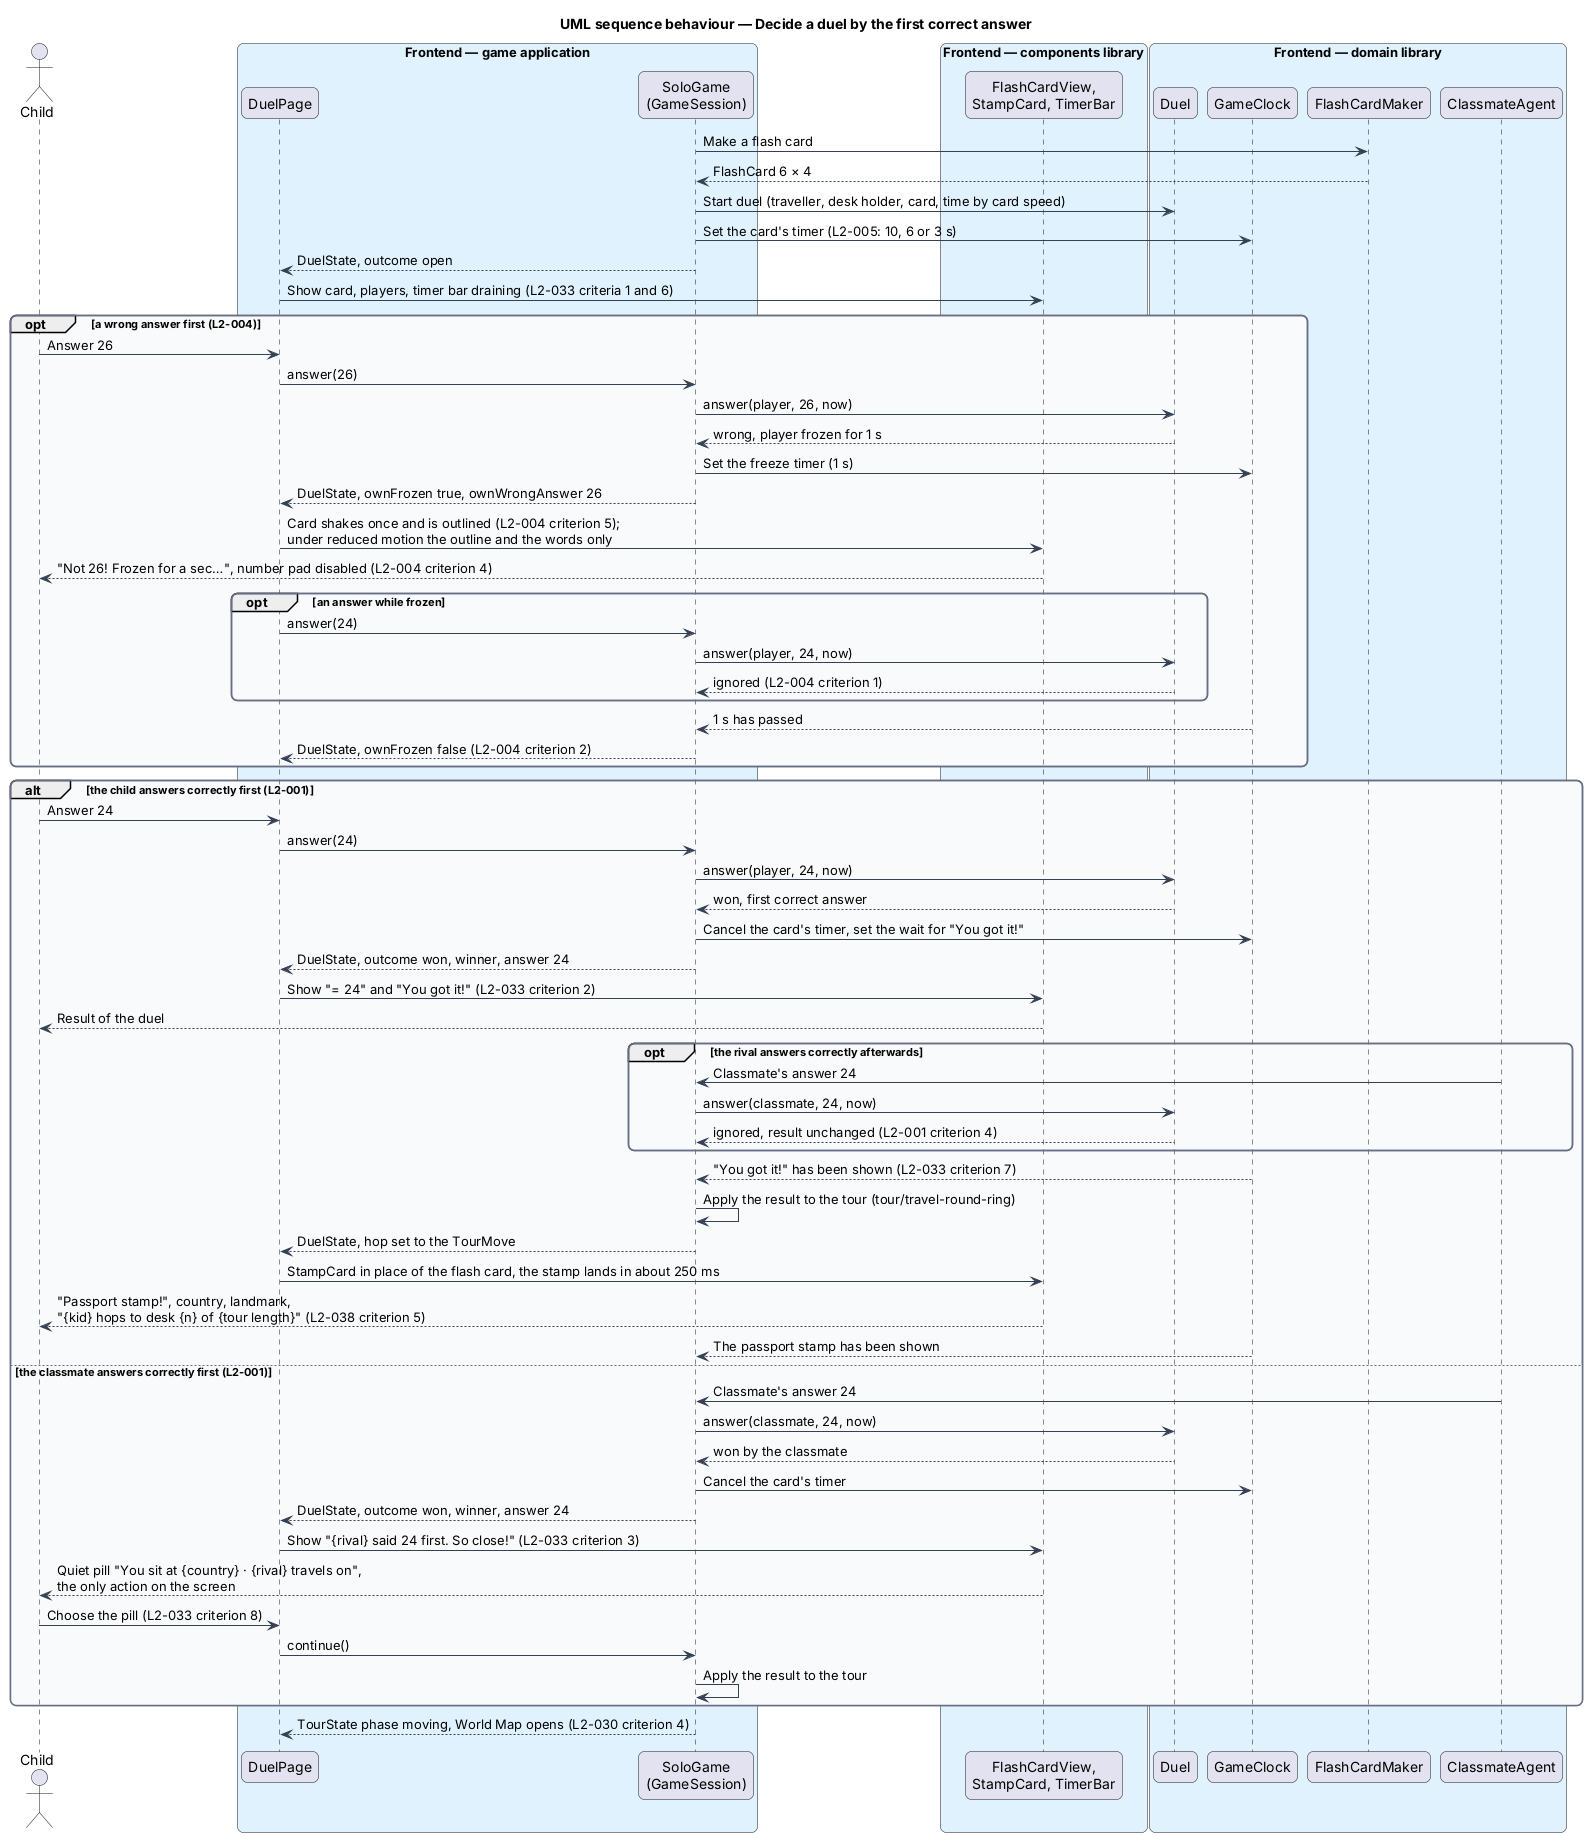

The diagram above was rendered by PlantUML. Its source (embedded in the PNG):
@startuml
title UML sequence behaviour — Decide a duel by the first correct answer
skinparam backgroundColor #FFFFFF
skinparam shadowing false
skinparam roundcorner 12
skinparam defaultFontName Arial
skinparam ArrowColor #344054
skinparam rectangle {
  BorderColor #344054
  FontColor #101828
}
skinparam package {
  BorderColor #667085
  FontColor #101828
  BackgroundColor #F9FAFB
}
actor "Child" as child
box "Frontend — game application" #E0F2FE
  participant "DuelPage" as page
  participant "SoloGame\n(GameSession)" as solo
end box
box "Frontend — components library" #E0F2FE
  participant "FlashCardView,\nStampCard, TimerBar" as views
end box
box "Frontend — domain library" #E0F2FE
  participant "Duel" as duel
  participant "GameClock" as clock
  participant "FlashCardMaker" as maker
  participant "ClassmateAgent" as mate
end box

solo -> maker : Make a flash card
maker --> solo : FlashCard 6 × 4
solo -> duel : Start duel (traveller, desk holder, card, time by card speed)
solo -> clock : Set the card's timer (L2-005: 10, 6 or 3 s)
solo --> page : DuelState, outcome open
page -> views : Show card, players, timer bar draining (L2-033 criteria 1 and 6)
opt a wrong answer first (L2-004)
  child -> page : Answer 26
  page -> solo : answer(26)
  solo -> duel : answer(player, 26, now)
  duel --> solo : wrong, player frozen for 1 s
  solo -> clock : Set the freeze timer (1 s)
  solo --> page : DuelState, ownFrozen true, ownWrongAnswer 26
  page -> views : Card shakes once and is outlined (L2-004 criterion 5);\nunder reduced motion the outline and the words only
  views --> child : "Not 26! Frozen for a sec…", number pad disabled (L2-004 criterion 4)
  opt an answer while frozen
    page -> solo : answer(24)
    solo -> duel : answer(player, 24, now)
    duel --> solo : ignored (L2-004 criterion 1)
  end
  clock --> solo : 1 s has passed
  solo --> page : DuelState, ownFrozen false (L2-004 criterion 2)
end
alt the child answers correctly first (L2-001)
  child -> page : Answer 24
  page -> solo : answer(24)
  solo -> duel : answer(player, 24, now)
  duel --> solo : won, first correct answer
  solo -> clock : Cancel the card's timer, set the wait for "You got it!"
  solo --> page : DuelState, outcome won, winner, answer 24
  page -> views : Show "= 24" and "You got it!" (L2-033 criterion 2)
  views --> child : Result of the duel
  opt the rival answers correctly afterwards
    mate -> solo : Classmate's answer 24
    solo -> duel : answer(classmate, 24, now)
    duel --> solo : ignored, result unchanged (L2-001 criterion 4)
  end
  clock --> solo : "You got it!" has been shown (L2-033 criterion 7)
  solo -> solo : Apply the result to the tour (tour/travel-round-ring)
  solo --> page : DuelState, hop set to the TourMove
  page -> views : StampCard in place of the flash card, the stamp lands in about 250 ms
  views --> child : "Passport stamp!", country, landmark,\n"{kid} hops to desk {n} of {tour length}" (L2-038 criterion 5)
  clock --> solo : The passport stamp has been shown
else the classmate answers correctly first (L2-001)
  mate -> solo : Classmate's answer 24
  solo -> duel : answer(classmate, 24, now)
  duel --> solo : won by the classmate
  solo -> clock : Cancel the card's timer
  solo --> page : DuelState, outcome won, winner, answer 24
  page -> views : Show "{rival} said 24 first. So close!" (L2-033 criterion 3)
  views --> child : Quiet pill "You sit at {country} · {rival} travels on",\nthe only action on the screen
  child -> page : Choose the pill (L2-033 criterion 8)
  page -> solo : continue()
  solo -> solo : Apply the result to the tour
end
solo --> page : TourState phase moving, World Map opens (L2-030 criterion 4)
@enduml